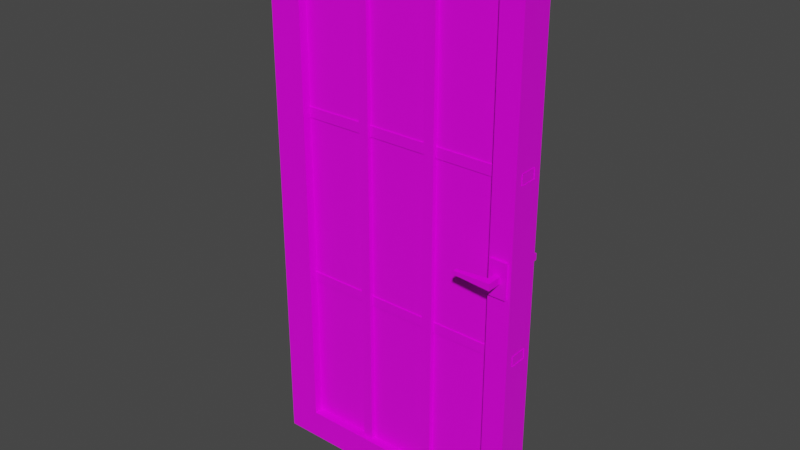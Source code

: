 # Source: door.blend  (saved by Blender 3.3.6; exported with 4.5.12 LTS)
import bpy
from mathutils import Matrix  # noqa: F401  (used for matrix-valued properties, if any)

bpy.ops.wm.read_factory_settings(use_empty=True)
scene = bpy.context.scene
scene.name = 'Scene'

# ---- collections
col_collection = bpy.data.collections.new('Collection'); scene.collection.children.link(col_collection)

# ---- images (referenced by path relative to the original .blend; pixels are not part of the script)
import os
ASSET_DIR = os.environ.get("B2B_ASSET_DIR", "")  # directory of the original .blend (textures are referenced by path, not embedded)
HERE = os.path.dirname(os.path.abspath(__file__))  # packed textures are extracted next to this script under _unpacked/

def load_image(name, relpath, width, height, colorspace="sRGB"):
    """Load a texture the original file referenced (path relative to the .blend, or extracted next to this script)."""
    p = next((c for c in (os.path.join(HERE, relpath), os.path.join(ASSET_DIR, relpath)) if relpath and os.path.exists(c)), "")
    if p:
        img = bpy.data.images.load(p, check_existing=True)
        img.name = name
    else:  # same state as the original file: an image datablock whose file is absent (Cycles renders it pink)
        img = bpy.data.images.new(name, width, height)
        img.source = "FILE"
        img.filepath = "//" + (relpath or name)
    img.colorspace_settings.name = colorspace
    return img
img_textures_png = load_image('Textures.png', 'Textures.png', 1024, 1024, 'sRGB')

# ---- materials (node trees are filled in below, after node groups)
mat_material_001 = bpy.data.materials.new('Material.001')
mat_material_001.use_transparent_shadow = False
mat_material_001.diffuse_color = (1.0, 1.0, 1.0, 1.0)
mat_material_001.roughness = 0.364
mat_material_001.specular_intensity = 0.4145

# ---- material node trees
mat_material_001.use_nodes = True; mat_material_001.node_tree.nodes.clear()
_N = mat_material_001.node_tree.nodes; _L = mat_material_001.node_tree.links
n0 = _N.new('ShaderNodeBsdfPrincipled'); n0.name = 'Principled BSDF'; n0.location = (10, 300)
n0.distribution = 'GGX'
n0.subsurface_method = 'RANDOM_WALK_SKIN'
n0.inputs[2].default_value = 0.364
n0.inputs[3].default_value = 1.45
n0.inputs[13].default_value = 0.4145
n0.inputs[27].default_value = (0.0, 0.0, 0.0, 1.0)
n0.inputs[28].default_value = 1.0
n1 = _N.new('ShaderNodeOutputMaterial'); n1.name = 'Material Output'; n1.location = (300, 300)
n2 = _N.new('ShaderNodeNormalMap'); n2.name = 'Normal Map'; n2.location = (-300, -300)
n2.label = 'Normal/Map'
n2.inputs[0].default_value = 0.0
n3 = _N.new('ShaderNodeTexImage'); n3.name = 'Image Texture'; n3.location = (-300, 600)
n3.image = img_textures_png
_L.new(n0.outputs[0], n1.inputs[0])
_L.new(n2.outputs[0], n0.inputs[5])
_L.new(n3.outputs[0], n0.inputs[0])
n1.is_active_output = True

# ---- world
world_world = bpy.data.worlds.new('World'); scene.world = world_world
world_world.use_nodes = True; world_world.node_tree.nodes.clear()
_N = world_world.node_tree.nodes; _L = world_world.node_tree.links
n0 = _N.new('ShaderNodeOutputWorld'); n0.name = 'World Output'; n0.location = (300, 300)
n1 = _N.new('ShaderNodeBackground'); n1.name = 'Background'; n1.location = (10, 300)
n1.inputs[0].default_value = (0.05088, 0.05088, 0.05088, 1.0)
_L.new(n1.outputs[0], n0.inputs[0])
n0.is_active_output = True
world_world.color = (0.05088, 0.05088, 0.05088)
world_world.use_sun_shadow = False
world_world.sun_shadow_jitter_overblur = 0.0

# ---- meshes
me_mesh_118 = bpy.data.meshes.new('Mesh.118')
me_mesh_118.from_pydata([(-4.584e-06, 2.269, 0.06939), (1.096, 2.269, 0.06939), (1.002, 0.1229, 0.06939), (0.1381, 0.1229, 0.06939), (1.002, 2.155, 0.06939), (0.1381, 2.155, 0.06939), (0.01346, 1.513, 0.03621), (0.01346, 1.47, 0.03621), (1.098, 1.513, 0.03621), (1.098, 1.47, 0.03621), (0.3978, 0.06978, 0.05066), (0.4404, 0.06978, 0.05066), (0.3978, 2.203, 0.05066), (0.4404, 2.203, 0.05066), (0.6977, 0.06978, 0.05066), (0.7404, 0.06978, 0.05066), (0.6978, 2.203, 0.05066), (0.7404, 2.203, 0.05066), (0.08813, 0.0743, 0.03225), (0.08813, 2.162, 0.03225), (1.007, 2.162, 0.03225), (1.007, 0.0743, 0.03225), (1.096, 1.305e-07, 0.06939), (-1.783e-06, 1.131e-08, 0.06939), (1.098, 0.761, 0.03621), (1.098, 0.8037, 0.03621), (0.01346, 0.761, 0.03621), (0.01346, 0.8037, 0.03621), (-4.595e-06, 2.269, -0.0694), (1.096, 2.269, -0.0694), (1.002, 0.1229, -0.0694), (0.1381, 0.1229, -0.0694), (1.002, 2.155, -0.0694), (0.1381, 2.155, -0.0694), (0.01346, 1.513, -0.0362), (0.01346, 1.47, -0.0362), (1.098, 1.513, -0.0362), (1.098, 1.47, -0.0362), (0.3978, 0.06978, -0.05066), (0.4404, 0.06978, -0.05066), (0.3978, 2.203, -0.05066), (0.4404, 2.203, -0.05066), (0.6977, 0.06978, -0.05066), (0.7404, 0.06978, -0.05066), (0.6978, 2.203, -0.05066), (0.7404, 2.203, -0.05066), (0.08813, 0.0743, -0.03224), (0.08813, 2.162, -0.03224), (1.007, 2.162, -0.03224), (1.007, 0.0743, -0.03224), (1.096, 1.079e-07, -0.0694), (-1.793e-06, -1.131e-08, -0.06939), (1.098, 0.761, -0.0362), (1.098, 0.8037, -0.0362), (0.01346, 0.761, -0.0362), (0.01346, 0.8037, -0.0362), (1.002, 0.1229, -5.535e-07), (0.1381, 0.1229, -4.882e-07), (1.002, 2.155, -8.845e-07), (0.1381, 2.155, -8.192e-07), (0.01346, 1.513, -7.053e-07), (1.098, 1.513, -7.871e-07), (0.01346, 1.47, -6.983e-07), (1.098, 1.47, -7.802e-07), (0.3978, 0.06978, -4.992e-07), (0.3978, 2.203, -8.468e-07), (0.4404, 0.06978, -5.024e-07), (0.4404, 2.203, -8.5e-07), (0.6977, 0.06978, -5.218e-07), (0.6978, 2.203, -8.694e-07), (0.7404, 0.06978, -5.25e-07), (0.7404, 2.203, -8.727e-07), (1.098, 0.761, -6.646e-07), (0.01346, 0.761, -5.828e-07), (1.098, 0.8037, -6.716e-07), (0.01346, 0.8037, -5.897e-07), (1.096, 2.269, -9.101e-07), (-4.59e-06, 2.269, -8.274e-07), (-1.788e-06, -7.458e-14, -4.578e-07), (1.096, 1.192e-07, -5.405e-07), (1.009, 1.047, 0.06611), (1.009, 1.047, 0.07941), (1.009, 1.192, 0.06611), (1.009, 1.192, 0.07941), (1.081, 1.192, 0.06611), (1.081, 1.192, 0.07941), (1.081, 1.047, 0.06611), (1.081, 1.047, 0.07941), (1.032, 1.106, 0.07439), (1.058, 1.106, 0.143), (1.032, 1.134, 0.07439), (1.058, 1.134, 0.143), (1.058, 1.134, 0.07439), (1.058, 1.106, 0.07439), (1.032, 1.106, 0.1112), (1.032, 1.134, 0.1112), (0.9013, 1.127, 0.1183), (0.9013, 1.112, 0.1183), (0.9013, 1.112, 0.1358), (0.9013, 1.127, 0.1358), (1.009, 1.047, -0.06611), (1.009, 1.047, -0.07941), (1.009, 1.192, -0.06611), (1.009, 1.192, -0.07941), (1.081, 1.192, -0.06611), (1.081, 1.192, -0.07941), (1.081, 1.047, -0.06611), (1.081, 1.047, -0.07941), (1.032, 1.106, -0.07439), (1.058, 1.106, -0.143), (1.032, 1.134, -0.07439), (1.058, 1.134, -0.143), (1.058, 1.134, -0.07439), (1.058, 1.106, -0.07439), (1.032, 1.106, -0.1112), (1.032, 1.134, -0.1112), (0.9013, 1.127, -0.1183), (0.9013, 1.112, -0.1183), (0.9013, 1.112, -0.1358), (0.9013, 1.127, -0.1358)], [], [(60, 6, 8, 61), (58, 4, 5, 59), (59, 5, 3, 57), (2, 3, 23, 22), (3, 5, 0, 23), (6, 7, 9, 8), (63, 9, 7, 62), (10, 11, 13, 12), (68, 14, 16, 69), (14, 15, 17, 16), (71, 17, 15, 70), (18, 21, 20, 19), (4, 2, 22, 1), (1, 0, 5, 4), (56, 2, 4, 58), (76, 1, 22, 79), (77, 0, 1, 76), (72, 24, 26, 73), (27, 26, 24, 25), (75, 27, 25, 74), (64, 10, 12, 65), (57, 3, 2, 56), (0, 77, 78, 23), (13, 11, 66, 67), (60, 61, 36, 34), (58, 59, 33, 32), (59, 57, 31, 33), (30, 50, 51, 31), (31, 51, 28, 33), (34, 36, 37, 35), (63, 62, 35, 37), (38, 40, 41, 39), (68, 69, 44, 42), (42, 44, 45, 43), (71, 70, 43, 45), (46, 47, 48, 49), (32, 29, 50, 30), (29, 32, 33, 28), (56, 58, 32, 30), (76, 79, 50, 29), (77, 76, 29, 28), (72, 73, 54, 52), (55, 53, 52, 54), (75, 74, 53, 55), (64, 65, 40, 38), (57, 56, 30, 31), (28, 51, 78, 77), (41, 67, 66, 39), (80, 81, 83, 82), (82, 83, 85, 84), (84, 85, 87, 86), (86, 87, 81, 80), (81, 87, 85, 83), (96, 97, 98, 99), (93, 89, 94, 88), (92, 91, 89, 93), (90, 95, 91, 92), (88, 94, 95, 90), (95, 94, 97, 96), (94, 89, 98, 97), (89, 91, 99, 98), (91, 95, 96, 99), (100, 102, 103, 101), (102, 104, 105, 103), (104, 106, 107, 105), (106, 100, 101, 107), (101, 103, 105, 107), (116, 119, 118, 117), (113, 108, 114, 109), (112, 113, 109, 111), (110, 112, 111, 115), (108, 110, 115, 114), (115, 116, 117, 114), (114, 117, 118, 109), (109, 118, 119, 111), (111, 119, 116, 115), (22, 23, 51, 50)])
me_mesh_118.polygons.foreach_set('use_smooth', [True] * 77)
_k = set([(0, 1), (0, 23), (0, 77), (1, 22), (1, 76), (2, 3), (2, 4), (2, 56), (3, 5), (3, 57), (4, 5), (4, 58), (5, 59), (6, 8), (7, 9), (10, 12), (11, 13), (14, 16), (15, 17), (22, 23), (24, 26), (25, 27), (28, 29), (28, 51), (28, 77), (29, 50), (29, 76), (30, 31), (30, 32), (30, 56), (31, 33), (31, 57), (32, 33), (32, 58), (33, 59), (34, 36), (35, 37), (38, 40), (39, 41), (42, 44), (43, 45), (50, 51), (52, 54), (53, 55), (80, 81), (81, 83), (81, 87), (82, 83), (83, 85), (84, 85), (85, 87), (86, 87), (88, 94), (89, 91), (89, 93), (89, 94), (89, 98), (90, 95), (91, 92), (91, 95), (91, 99), (94, 95), (94, 97), (95, 96), (96, 97), (96, 99), (97, 98), (98, 99), (100, 101), (101, 103), (101, 107), (102, 103), (103, 105), (104, 105), (105, 107), (106, 107), (108, 114), (109, 111), (109, 113), (109, 114), (109, 118), (110, 115), (111, 112), (111, 115), (111, 119), (114, 115), (114, 117), (115, 116), (116, 117), (116, 119), (117, 118), (118, 119)])
me_mesh_118.attributes.new('sharp_edge', 'BOOLEAN', 'EDGE').data.foreach_set('value', [ (min(e.vertices), max(e.vertices)) in _k for e in me_mesh_118.edges])
_uv = me_mesh_118.uv_layers.new(name='map1')
_uv.uv.foreach_set('vector', [0.8459, 0.2466, 0.8459, 0.2466, 0.8459, 0.2466, 0.8459, 0.2466, 0.8459, 0.2466, 0.8459, 0.2466, 0.8459, 0.2466, 0.8459, 0.2466, 0.8459, 0.2466, 0.8459, 0.2466, 0.8459, 0.2466, 0.8459, 0.2466, 0.8459, 0.2466, 0.8459, 0.2466, 0.8459, 0.2466, 0.8459, 0.2466, 0.8459, 0.2466, 0.8459, 0.2466, 0.8459, 0.2466, 0.8459, 0.2466, 0.8459, 0.2466, 0.8459, 0.2466, 0.8459, 0.2466, 0.8459, 0.2466, 0.8459, 0.2466, 0.8459, 0.2466, 0.8459, 0.2466, 0.8459, 0.2466, 0.8459, 0.2466, 0.8459, 0.2466, 0.8459, 0.2466, 0.8459, 0.2466, 0.8459, 0.2466, 0.8459, 0.2466, 0.8459, 0.2466, 0.8459, 0.2466, 0.8459, 0.2466, 0.8459, 0.2466, 0.8459, 0.2466, 0.8459, 0.2466, 0.8459, 0.2466, 0.8459, 0.2466, 0.8459, 0.2466, 0.8459, 0.2466, 0.323, 0.1046, 0.3347, 0.1046, 0.3347, 0.1164, 0.323, 0.1164, 0.8459, 0.2466, 0.8459, 0.2466, 0.8459, 0.2466, 0.8459, 0.2466, 0.8459, 0.2466, 0.8459, 0.2466, 0.8459, 0.2466, 0.8459, 0.2466, 0.8459, 0.2466, 0.8459, 0.2466, 0.8459, 0.2466, 0.8459, 0.2466, 0.8459, 0.2466, 0.8459, 0.2466, 0.8459, 0.2466, 0.8459, 0.2466, 0.8459, 0.2466, 0.8459, 0.2466, 0.8459, 0.2466, 0.8459, 0.2466, 0.8459, 0.2466, 0.8459, 0.2466, 0.8459, 0.2466, 0.8459, 0.2466, 0.8459, 0.2466, 0.8459, 0.2466, 0.8459, 0.2466, 0.8459, 0.2466, 0.8459, 0.2466, 0.8459, 0.2466, 0.8459, 0.2466, 0.8459, 0.2466, 0.8459, 0.2466, 0.8459, 0.2466, 0.8459, 0.2466, 0.8459, 0.2466, 0.8459, 0.2466, 0.8459, 0.2466, 0.8459, 0.2466, 0.8459, 0.2466, 0.8459, 0.2466, 0.8459, 0.2466, 0.8459, 0.2466, 0.8459, 0.2466, 0.8459, 0.2466, 0.8459, 0.2466, 0.8459, 0.2466, 0.8459, 0.2466, 0.8459, 0.2466, 0.8459, 0.2466, 0.8459, 0.2466, 0.8459, 0.2466, 0.8459, 0.2466, 0.8459, 0.2466, 0.8459, 0.2466, 0.8459, 0.2466, 0.8459, 0.2466, 0.8459, 0.2466, 0.8459, 0.2466, 0.8459, 0.2466, 0.8459, 0.2466, 0.8459, 0.2466, 0.8459, 0.2466, 0.8459, 0.2466, 0.8459, 0.2466, 0.8459, 0.2466, 0.8459, 0.2466, 0.8459, 0.2466, 0.8459, 0.2466, 0.8459, 0.2466, 0.8459, 0.2466, 0.8459, 0.2466, 0.8459, 0.2466, 0.8459, 0.2466, 0.8459, 0.2466, 0.8459, 0.2466, 0.8459, 0.2466, 0.8459, 0.2466, 0.8459, 0.2466, 0.8459, 0.2466, 0.8459, 0.2466, 0.8459, 0.2466, 0.8459, 0.2466, 0.8459, 0.2466, 0.8459, 0.2466, 0.8459, 0.2466, 0.8459, 0.2466, 0.8459, 0.2466, 0.8459, 0.2466, 0.8459, 0.2466, 0.8459, 0.2466, 0.8459, 0.2466, 0.323, 0.1046, 0.323, 0.1164, 0.3347, 0.1164, 0.3347, 0.1046, 0.8459, 0.2466, 0.8459, 0.2466, 0.8459, 0.2466, 0.8459, 0.2466, 0.8459, 0.2466, 0.8459, 0.2466, 0.8459, 0.2466, 0.8459, 0.2466, 0.8459, 0.2466, 0.8459, 0.2466, 0.8459, 0.2466, 0.8459, 0.2466, 0.8459, 0.2466, 0.8459, 0.2466, 0.8459, 0.2466, 0.8459, 0.2466, 0.8459, 0.2466, 0.8459, 0.2466, 0.8459, 0.2466, 0.8459, 0.2466, 0.8459, 0.2466, 0.8459, 0.2466, 0.8459, 0.2466, 0.8459, 0.2466, 0.8459, 0.2466, 0.8459, 0.2466, 0.8459, 0.2466, 0.8459, 0.2466, 0.8459, 0.2466, 0.8459, 0.2466, 0.8459, 0.2466, 0.8459, 0.2466, 0.8459, 0.2466, 0.8459, 0.2466, 0.8459, 0.2466, 0.8459, 0.2466, 0.8459, 0.2466, 0.8459, 0.2466, 0.8459, 0.2466, 0.8459, 0.2466, 0.8459, 0.2466, 0.8459, 0.2466, 0.8459, 0.2466, 0.8459, 0.2466, 0.8459, 0.2466, 0.8459, 0.2466, 0.8459, 0.2466, 0.8459, 0.2466, 0.8984, 0.7948, 0.8975, 0.7948, 0.8975, 0.7939, 0.8984, 0.7939, 0.8984, 0.7939, 0.8975, 0.7939, 0.8975, 0.793, 0.8984, 0.793, 0.8984, 0.793, 0.8975, 0.793, 0.8975, 0.7921, 0.8984, 0.7921, 0.8984, 0.7921, 0.8975, 0.7921, 0.8975, 0.7911, 0.8984, 0.7911, 0.8975, 0.7948, 0.8965, 0.7948, 0.8965, 0.7939, 0.8975, 0.7939, 0.8979, 0.7939, 0.8979, 0.7948, 0.8975, 0.7948, 0.8975, 0.7939, 0.8984, 0.7921, 0.8974, 0.7921, 0.8979, 0.7911, 0.8984, 0.7911, 0.8984, 0.793, 0.8972, 0.7934, 0.8974, 0.7921, 0.8984, 0.7921, 0.8984, 0.7939, 0.8979, 0.7939, 0.8972, 0.7934, 0.8984, 0.793, 0.8984, 0.7948, 0.8979, 0.7948, 0.8979, 0.7939, 0.8984, 0.7939, 0.8979, 0.7939, 0.8979, 0.7948, 0.8979, 0.7948, 0.8979, 0.7939, 0.8979, 0.7948, 0.8969, 0.7948, 0.8975, 0.7948, 0.8979, 0.7948, 0.8969, 0.7948, 0.8972, 0.7934, 0.8975, 0.7939, 0.8975, 0.7948, 0.8972, 0.7934, 0.8979, 0.7939, 0.8979, 0.7939, 0.8975, 0.7939, 0.8984, 0.7948, 0.8984, 0.7939, 0.8975, 0.7939, 0.8975, 0.7948, 0.8984, 0.7939, 0.8984, 0.793, 0.8975, 0.793, 0.8975, 0.7939, 0.8984, 0.793, 0.8984, 0.7921, 0.8975, 0.7921, 0.8975, 0.793, 0.8984, 0.7921, 0.8984, 0.7911, 0.8975, 0.7911, 0.8975, 0.7921, 0.8975, 0.7948, 0.8975, 0.7939, 0.8965, 0.7939, 0.8965, 0.7948, 0.8979, 0.7939, 0.8975, 0.7939, 0.8975, 0.7948, 0.8979, 0.7948, 0.8984, 0.7921, 0.8984, 0.7911, 0.8979, 0.7911, 0.8974, 0.7921, 0.8984, 0.793, 0.8984, 0.7921, 0.8974, 0.7921, 0.8972, 0.7934, 0.8984, 0.7939, 0.8984, 0.793, 0.8972, 0.7934, 0.8979, 0.7939, 0.8984, 0.7948, 0.8984, 0.7939, 0.8979, 0.7939, 0.8979, 0.7948, 0.8979, 0.7939, 0.8979, 0.7939, 0.8979, 0.7948, 0.8979, 0.7948, 0.8979, 0.7948, 0.8979, 0.7948, 0.8975, 0.7948, 0.8969, 0.7948, 0.8969, 0.7948, 0.8975, 0.7948, 0.8975, 0.7939, 0.8972, 0.7934, 0.8972, 0.7934, 0.8975, 0.7939, 0.8979, 0.7939, 0.8979, 0.7939, 0.8459, 0.2466, 0.8459, 0.2466, 0.8459, 0.2466, 0.8459, 0.2466])
me_mesh_118.materials.append(mat_material_001)
me_mesh_118.update()
me_mesh_118.normals_split_custom_set([tuple(v) for v in zip(*[iter([1.099e-07, 1.0, 0.0, 1.099e-07, 1.0, 0.0, 1.099e-07, 1.0, 0.0, 1.099e-07, 1.0, 0.0, -5.517e-07, -1.0, 0.0, -5.517e-07, -1.0, 0.0, -5.517e-07, -1.0, 0.0, -5.517e-07, -1.0, 0.0, 1.0, -3.436e-06, 0.0, 1.0, -3.435e-06, 0.0, 1.0, -3.435e-06, 0.0, 1.0, -3.436e-06, 0.0, 7.61e-08, 1.653e-07, 1.0, 6.454e-08, 1.655e-07, 1.0, 6.316e-08, 1.652e-07, 1.0, 7.656e-08, 1.658e-07, 1.0, 6.454e-08, 1.655e-07, 1.0, 6.1e-08, 1.877e-07, 1.0, 5.933e-08, 1.839e-07, 1.0, 6.316e-08, 1.652e-07, 1.0, 7.55e-08, 1.746e-07, 1.0, 7.55e-08, 1.746e-07, 1.0, 7.55e-08, 1.746e-07, 1.0, 7.55e-08, 1.746e-07, 1.0, 0.0, -1.0, 5.232e-08, 0.0, -1.0, 1.046e-07, 0.0, -1.0, 1.046e-07, 0.0, -1.0, 5.232e-08, 0.0, 1.624e-07, 1.0, 0.0, 1.624e-07, 1.0, 0.0, 1.624e-07, 1.0, 0.0, 1.624e-07, 1.0, -1.0, 1.001e-06, -1.052e-12, -1.0, 9.994e-07, -2.103e-12, -1.0, 9.994e-07, -2.103e-12, -1.0, 1.001e-06, -1.052e-12, -8.185e-08, 1.624e-07, 1.0, -8.185e-08, 1.624e-07, 1.0, -8.185e-08, 1.624e-07, 1.0, -8.185e-08, 1.624e-07, 1.0, 1.0, -9.846e-07, 0.0, 1.0, -9.649e-07, 0.0, 1.0, -9.649e-07, 0.0, 1.0, -9.846e-07, 0.0, 7.355e-08, 1.641e-07, 1.0, 7.355e-08, 1.641e-07, 1.0, 7.355e-08, 1.641e-07, 1.0, 7.355e-08, 1.641e-07, 1.0, 7.267e-08, 1.857e-07, 1.0, 7.61e-08, 1.653e-07, 1.0, 7.656e-08, 1.658e-07, 1.0, 7.24e-08, 1.898e-07, 1.0, 7.24e-08, 1.898e-07, 1.0, 5.933e-08, 1.839e-07, 1.0, 6.1e-08, 1.877e-07, 1.0, 7.267e-08, 1.857e-07, 1.0, -1.0, -1.43e-06, 1.613e-12, -1.0, -1.427e-06, 0.0, -1.0, -1.427e-06, 0.0, -1.0, -1.43e-06, 1.613e-12, 1.0, 8.96e-08, -9.025e-14, 1.0, 9.464e-08, -1.805e-13, 1.0, 9.464e-08, -1.805e-13, 1.0, 8.96e-08, -9.025e-14, -1.741e-06, 1.0, 1.568e-06, -1.741e-06, 1.0, 0.0, -1.741e-06, 1.0, 0.0, -1.741e-06, 1.0, 1.568e-06, 1.649e-07, -1.0, 2.708e-08, 1.649e-07, -1.0, 5.416e-08, 1.649e-07, -1.0, 5.416e-08, 1.649e-07, -1.0, 2.708e-08, 7.55e-08, 1.746e-07, 1.0, 7.55e-08, 1.746e-07, 1.0, 7.55e-08, 1.746e-07, 1.0, 7.55e-08, 1.746e-07, 1.0, -1.649e-07, 1.0, 0.0, -1.649e-07, 1.0, 0.0, -1.649e-07, 1.0, 0.0, -1.649e-07, 1.0, 0.0, -1.0, 9.823e-07, -1.052e-12, -1.0, 9.821e-07, -2.103e-12, -1.0, 9.821e-07, -2.103e-12, -1.0, 9.823e-07, -1.052e-12, -1.379e-07, 1.0, -2.484e-07, -1.379e-07, 1.0, -2.484e-07, -1.379e-07, 1.0, -2.484e-07, -1.379e-07, 1.0, -2.484e-07, -1.0, -1.235e-06, 7.55e-08, -1.0, -1.235e-06, 7.55e-08, -1.0, -1.235e-06, 7.55e-08, -1.0, -1.235e-06, 7.55e-08, 1.0, -9.788e-07, 2.103e-12, 1.0, -9.788e-07, 2.103e-12, 1.0, -9.805e-07, 1.052e-12, 1.0, -9.805e-07, 1.052e-12, 1.099e-07, 1.0, 0.0, 1.099e-07, 1.0, 0.0, 1.099e-07, 1.0, 0.0, 1.099e-07, 1.0, 0.0, -5.517e-07, -1.0, 0.0, -5.517e-07, -1.0, 0.0, -5.517e-07, -1.0, 0.0, -5.517e-07, -1.0, 0.0, 1.0, -3.436e-06, 0.0, 1.0, -3.436e-06, 0.0, 1.0, -3.437e-06, 0.0, 1.0, -3.437e-06, 0.0, -9.53e-08, -1.653e-07, -1.0, -9.137e-08, -1.658e-07, -1.0, -5.432e-08, -1.652e-07, -1.0, -5.642e-08, -1.655e-07, -1.0, -5.642e-08, -1.655e-07, -1.0, -5.432e-08, -1.652e-07, -1.0, -5.227e-08, -1.839e-07, -1.0, -5.551e-08, -1.877e-07, -1.0, -7.55e-08, -1.746e-07, -1.0, -7.55e-08, -1.746e-07, -1.0, -7.55e-08, -1.746e-07, -1.0, -7.55e-08, -1.746e-07, -1.0, 0.0, -1.0, 5.232e-08, 0.0, -1.0, 5.232e-08, 0.0, -1.0, 0.0, 0.0, -1.0, 0.0, 0.0, -1.624e-07, -1.0, 0.0, -1.624e-07, -1.0, 0.0, -1.624e-07, -1.0, 0.0, -1.624e-07, -1.0, -1.0, 1.001e-06, -1.052e-12, -1.0, 1.001e-06, -1.052e-12, -1.0, 1.003e-06, 0.0, -1.0, 1.003e-06, 0.0, 8.185e-08, -1.624e-07, -1.0, 8.185e-08, -1.624e-07, -1.0, 8.185e-08, -1.624e-07, -1.0, 8.185e-08, -1.624e-07, -1.0, 1.0, -9.846e-07, 0.0, 1.0, -9.846e-07, 0.0, 1.0, -1.004e-06, 0.0, 1.0, -1.004e-06, 0.0, -7.38e-08, -1.641e-07, -1.0, -7.38e-08, -1.641e-07, -1.0, -7.38e-08, -1.641e-07, -1.0, -7.38e-08, -1.641e-07, -1.0, -9.389e-08, -1.857e-07, -1.0, -9.08e-08, -1.898e-07, -1.0, -9.137e-08, -1.658e-07, -1.0, -9.53e-08, -1.653e-07, -1.0, -9.08e-08, -1.898e-07, -1.0, -9.389e-08, -1.857e-07, -1.0, -5.551e-08, -1.877e-07, -1.0, -5.227e-08, -1.839e-07, -1.0, -1.0, -1.43e-06, 1.613e-12, -1.0, -1.43e-06, 1.613e-12, -1.0, -1.432e-06, 3.225e-12, -1.0, -1.432e-06, 3.225e-12, 1.0, 8.96e-08, -9.025e-14, 1.0, 8.96e-08, -9.025e-14, 1.0, 8.456e-08, 0.0, 1.0, 8.456e-08, 0.0, -1.741e-06, 1.0, 1.568e-06, -1.741e-06, 1.0, 1.568e-06, -1.741e-06, 1.0, 3.135e-06, -1.741e-06, 1.0, 3.135e-06, 1.649e-07, -1.0, 2.708e-08, 1.649e-07, -1.0, 2.708e-08, 1.649e-07, -1.0, 0.0, 1.649e-07, -1.0, 0.0, -7.452e-08, -1.746e-07, -1.0, -7.452e-08, -1.746e-07, -1.0, -7.452e-08, -1.746e-07, -1.0, -7.452e-08, -1.746e-07, -1.0, -1.649e-07, 1.0, 0.0, -1.649e-07, 1.0, 0.0, -1.649e-07, 1.0, 0.0, -1.649e-07, 1.0, 0.0, -1.0, 9.823e-07, -1.052e-12, -1.0, 9.823e-07, -1.052e-12, -1.0, 9.825e-07, 0.0, -1.0, 9.825e-07, 0.0, -1.379e-07, 1.0, -2.484e-07, -1.379e-07, 1.0, -2.484e-07, -1.379e-07, 1.0, -2.484e-07, -1.379e-07, 1.0, -2.484e-07, -1.0, -1.235e-06, 7.55e-08, -1.0, -1.235e-06, 7.55e-08, -1.0, -1.235e-06, 7.55e-08, -1.0, -1.235e-06, 7.55e-08, 1.0, -9.822e-07, 0.0, 1.0, -9.805e-07, 1.052e-12, 1.0, -9.805e-07, 1.052e-12, 1.0, -9.822e-07, 0.0, -1.0, -1.64e-05, 0.0, -1.0, -1.64e-05, 0.0, -1.0, -1.64e-05, 0.0, -1.0, -1.64e-05, 0.0, 0.0, 1.0, 0.0, 0.0, 1.0, 0.0, 0.0, 1.0, 0.0, 0.0, 1.0, 0.0, 1.0, 0.0, 0.0, 1.0, 0.0, 0.0, 1.0, 0.0, 0.0, 1.0, 0.0, 0.0, 0.0, -1.0, 0.0, 0.0, -1.0, 0.0, 0.0, -1.0, 0.0, 0.0, -1.0, 0.0, 0.0, 1.54e-07, 1.0, 0.0, 1.54e-07, 1.0, 0.0, 1.54e-07, 1.0, 0.0, 1.54e-07, 1.0, -1.0, 0.0, 0.0, -1.0, 0.0, 0.0, -1.0, 0.0, 0.0, -1.0, 0.0, 0.0, 0.0, -1.0, 0.0, -0.00997, -0.9999, -0.002613, 0.008781, -0.9999, 0.006746, 0.0, -1.0, 0.0, 1.0, 0.0, 0.0, 1.0, 0.0, 0.0, 1.0, 0.0, 0.0, 1.0, 0.0, 0.0, 0.0, 1.0, 0.0, 0.008778, 0.9999, 0.00675, -0.00997, 0.9999, -0.002613, 0.0, 1.0, 0.0, -1.0, -8.326e-05, 0.0, -1.0, -8.326e-05, 0.0, -1.0, -8.326e-05, 0.0, -1.0, -8.326e-05, 0.0, -0.05481, -3.384e-06, -0.9985, -0.05481, -3.384e-06, -0.9985, -0.05481, -3.384e-06, -0.9985, -0.05481, -3.384e-06, -0.9985, -0.05457, -0.9982, 0.02609, -0.0525, -0.9982, 0.02873, -0.04384, -0.9988, 0.02324, -0.04384, -0.9988, 0.02324, -0.04568, 0.0, 0.999, -0.04568, 0.0, 0.999, -0.04568, 0.0, 0.999, -0.04568, 0.0, 0.999, -0.0525, 0.9982, 0.02873, -0.05457, 0.9982, 0.02609, -0.04384, 0.9988, 0.02324, -0.04384, 0.9988, 0.02324, -1.0, -1.698e-05, 0.0, -1.0, -1.698e-05, 0.0, -1.0, -1.698e-05, 0.0, -1.0, -1.698e-05, 0.0, 0.0, 1.0, 0.0, 0.0, 1.0, 0.0, 0.0, 1.0, 0.0, 0.0, 1.0, 0.0, 1.0, -3.05e-08, 0.0, 1.0, -3.05e-08, 0.0, 1.0, -3.05e-08, 0.0, 1.0, -3.05e-08, 0.0, 0.0, -1.0, 0.0, 0.0, -1.0, 0.0, 0.0, -1.0, 0.0, 0.0, -1.0, 0.0, 0.0, -1.54e-07, -1.0, 0.0, -1.54e-07, -1.0, 0.0, -1.54e-07, -1.0, 0.0, -1.54e-07, -1.0, -1.0, 0.0, 0.0, -1.0, 0.0, 0.0, -1.0, 0.0, 0.0, -1.0, 0.0, 0.0, 0.0, -1.0, 0.0, 0.0, -1.0, 0.0, 0.008779, -0.9999, -0.006749, -0.00997, -0.9999, 0.002613, 1.0, 0.0, 0.0, 1.0, 0.0, 0.0, 1.0, 0.0, 0.0, 1.0, 0.0, 0.0, 0.0, 1.0, 0.0, 0.0, 1.0, 0.0, -0.009969, 0.9999, 0.002615, 0.008781, 0.9999, -0.006746, -1.0, -8.349e-05, 0.0, -1.0, -8.349e-05, 0.0, -1.0, -8.349e-05, 0.0, -1.0, -8.349e-05, 0.0, -0.05481, -2.631e-06, 0.9985, -0.05481, -2.631e-06, 0.9985, -0.05481, -2.631e-06, 0.9985, -0.05481, -2.631e-06, 0.9985, -0.05457, -0.9982, -0.02609, -0.04384, -0.9988, -0.02324, -0.04384, -0.9988, -0.02324, -0.0525, -0.9982, -0.02873, -0.04567, 0.0, -0.999, -0.04567, 0.0, -0.999, -0.04567, 0.0, -0.999, -0.04567, 0.0, -0.999, -0.0525, 0.9982, -0.02873, -0.04384, 0.9988, -0.02324, -0.04384, 0.9988, -0.02324, -0.05457, 0.9982, -0.02609, 1.088e-07, -1.0, 1.629e-07, 1.088e-07, -1.0, 1.629e-07, 1.088e-07, -1.0, 1.629e-07, 1.088e-07, -1.0, 1.629e-07])] * 3)])

# ---- objects
ob_door_001 = bpy.data.objects.new('door_001', me_mesh_118)

# ---- transforms, parenting, visibility, modifiers, constraints
ob_door_001.location = (0.0, 0.0, 0.1958)
ob_door_001.rotation_euler = (1.571, -0.0, 0.0)
ob_door_001.color = (0.8, 0.8, 0.8, 1.0)

# ---- collection membership
col_collection.objects.link(ob_door_001)

# ---- scene / render settings (as saved in the file)
scene.frame_start = 1; scene.frame_end = 250; scene.frame_set(41)
scene.render.engine = 'BLENDER_EEVEE_NEXT'
scene.cycles.sampling_pattern = 'TABULATED_SOBOL'
scene.cycles.use_light_tree = False
scene.view_settings.view_transform = 'Filmic'
bpy.context.view_layer.update()

# ---- added for rendering (the .blend has no active camera and no usable light): camera, sun
cam_auto = bpy.data.cameras.new('AutoCamera')
cam_auto.lens = 50.0
cam_auto.sensor_width = 36.0
cam_auto.clip_end = 1000.0
ob_auto_camera = bpy.data.objects.new('AutoCamera', cam_auto)
scene.collection.objects.link(ob_auto_camera)
ob_auto_camera.location = (2.89587, -2.81642, 3.20793)
ob_auto_camera.rotation_euler = (1.09748, -7.21219e-08, 0.694738)
scene.camera = ob_auto_camera
light_auto_sun = bpy.data.lights.new('AutoSun', 'SUN')
light_auto_sun.energy = 3.0
light_auto_sun.angle = 0.0523599
ob_auto_sun = bpy.data.objects.new('AutoSun', light_auto_sun)
scene.collection.objects.link(ob_auto_sun)
ob_auto_sun.rotation_euler = (0.872665, 0.174533, 0.523599)
bpy.context.view_layer.update()
